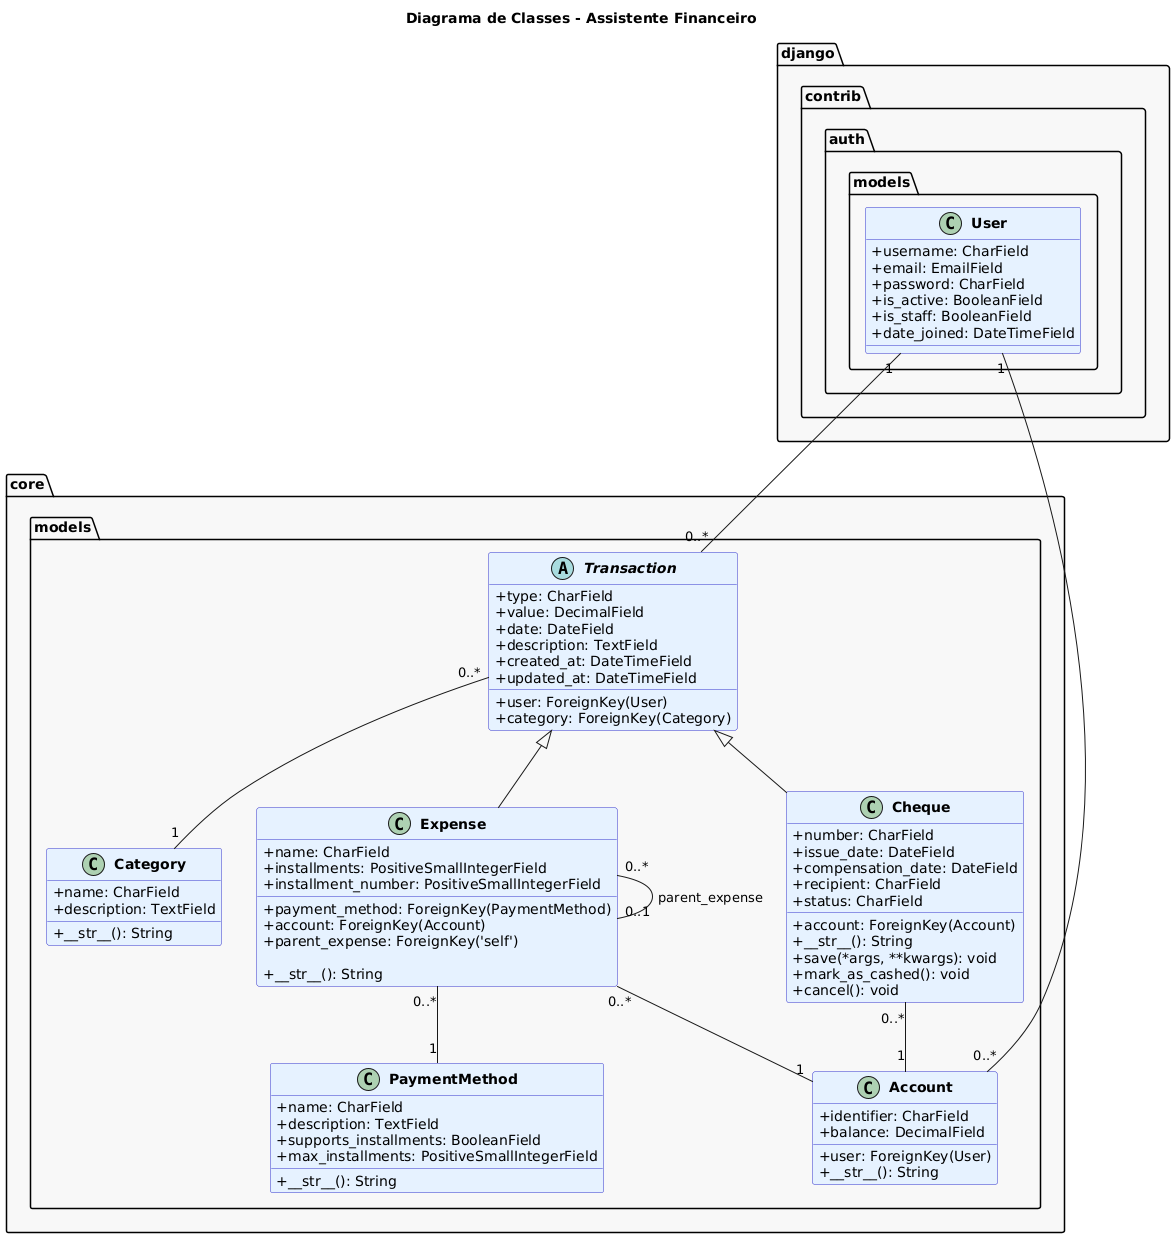

The diagram above was rendered by PlantUML. Its source (embedded in the PNG):
@startuml
skinparam classAttributeIconSize 0
skinparam classFontStyle bold
skinparam classFontSize 14
skinparam classBackgroundColor #e6f2ff
skinparam classBorderColor #3333cc
skinparam packageBackgroundColor #f8f8f8

title Diagrama de Classes - Assistente Financeiro

package "django.contrib.auth.models" {
  class User {
    +username: CharField
    +email: EmailField
    +password: CharField
    +is_active: BooleanField
    +is_staff: BooleanField
    +date_joined: DateTimeField
  }
}

package "core.models" {
  class Category {
    +name: CharField
    +description: TextField
    
    +__str__(): String
  }
  
  class PaymentMethod {
    +name: CharField
    +description: TextField
    +supports_installments: BooleanField
    +max_installments: PositiveSmallIntegerField
    
    +__str__(): String
  }
  
  class Account {
    +user: ForeignKey(User)
    +identifier: CharField
    +balance: DecimalField
    
    +__str__(): String
  }
  
  abstract class Transaction {
    +type: CharField
    +value: DecimalField
    +date: DateField
    +user: ForeignKey(User)
    +category: ForeignKey(Category)
    +description: TextField
    +created_at: DateTimeField
    +updated_at: DateTimeField
  }
  
  class Expense {
    +name: CharField
    +payment_method: ForeignKey(PaymentMethod)
    +account: ForeignKey(Account)
    +installments: PositiveSmallIntegerField
    +installment_number: PositiveSmallIntegerField
    +parent_expense: ForeignKey('self')
    
    +__str__(): String
  }
  
  class Cheque {
    +number: CharField
    +issue_date: DateField
    +compensation_date: DateField
    +recipient: CharField
    +account: ForeignKey(Account)
    +status: CharField
    
    +__str__(): String
    +save(*args, **kwargs): void
    +mark_as_cashed(): void
    +cancel(): void
  }
}

' Relacionamentos
User "1" -- "0..*" Account
User "1" -- "0..*" Transaction

Transaction <|-- Expense
Transaction <|-- Cheque

Expense "0..*" -- "1" PaymentMethod
Expense "0..*" -- "1" Account
Expense "0..*" -- "0..1" Expense : parent_expense

Cheque "0..*" -- "1" Account

Transaction "0..*" -- "1" Category
@enduml